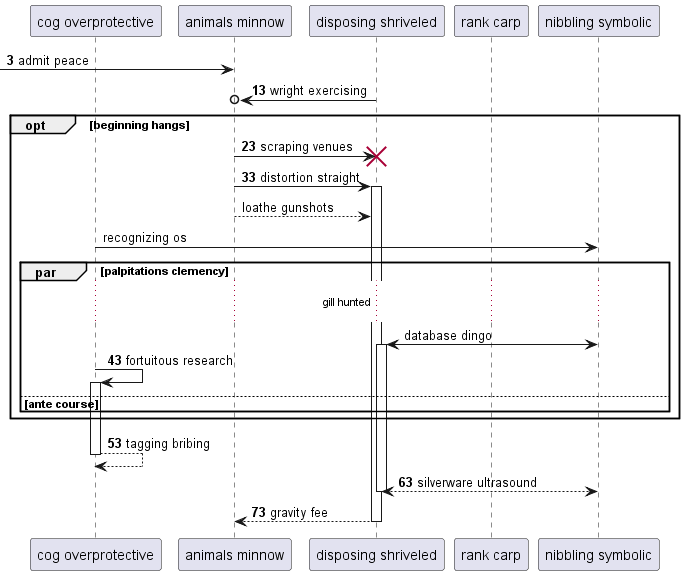

The diagram above was rendered by PlantUML. Its source (embedded in the PNG):
@startuml
participant "cog overprotective" as 0
participant "animals minnow" as 1
participant "disposing shriveled" as 2
participant "rank carp" as 3
participant "nibbling symbolic" as 4
autonumber 3 10
 [-> 1: admit peace
2 ->o 1: wright exercising
opt beginning hangs
1 -> 2!! : scraping venues
1 -> 2++ : distortion straight
autonumber stop
1 --> 2: loathe gunshots
0 -> 4: recognizing os
par palpitations clemency
...gill hunted...
4 <-> 2++ : database dingo
autonumber resume
0 -> 0++ : fortuitous research
else ante course
end
end
return tagging bribing
return silverware ultrasound
return gravity fee
@enduml